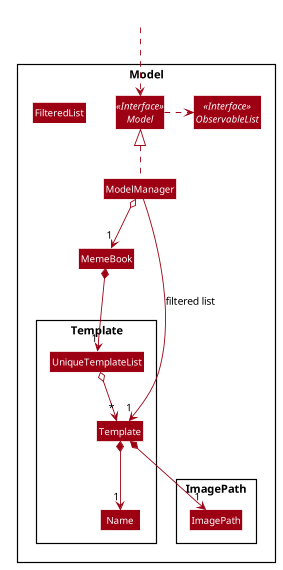

The diagram above was rendered by PlantUML. Its source (embedded in the PNG):
@startuml








skinparam BackgroundColor #FFFFFFF

skinparam Shadowing false

skinparam Class {
    FontColor #FFFFFF
    BorderThickness 1
    BorderColor #FFFFFF
    StereotypeFontColor #FFFFFF
    FontName Arial
}

skinparam Actor {
    BorderColor #000000
    Color #000000
    FontName Arial
}

skinparam Sequence {
    MessageAlign center
    BoxFontSize 15
    BoxPadding 0
    BoxFontColor #FFFFFF
    FontName Arial
}

skinparam Participant {
    FontColor #FFFFFFF
    Padding 20
}

skinparam MinClassWidth 50
skinparam ParticipantPadding 10
skinparam Shadowing false
skinparam DefaultTextAlignment center
skinparam packageStyle Rectangle

hide footbox
hide members
hide circle
skinparam arrowThickness 1.1
skinparam arrowColor #9D0012
skinparam classBackgroundColor #9D0012

Package Model <<Rectangle>>{
Interface Model <<Interface>>
Interface ObservableList <<Interface>>
Class MemeBook
Class ModelManager
Class FilteredList

Package Template {
Class Template
Class Name
Class UniqueTemplateList
}

Package ImagePath {
Class ImagePath
}
}

Class HiddenOutside #FFFFFF
HiddenOutside ..> Model

Model .right.> ObservableList
ModelManager .up.|> Model
ModelManager o--> "1" MemeBook

MemeBook *--> "1" UniqueTemplateList
UniqueTemplateList o--> "*" Template
Template *--> "1" Name
Template *--> "1" ImagePath

ModelManager -->"1" Template : filtered list
@enduml